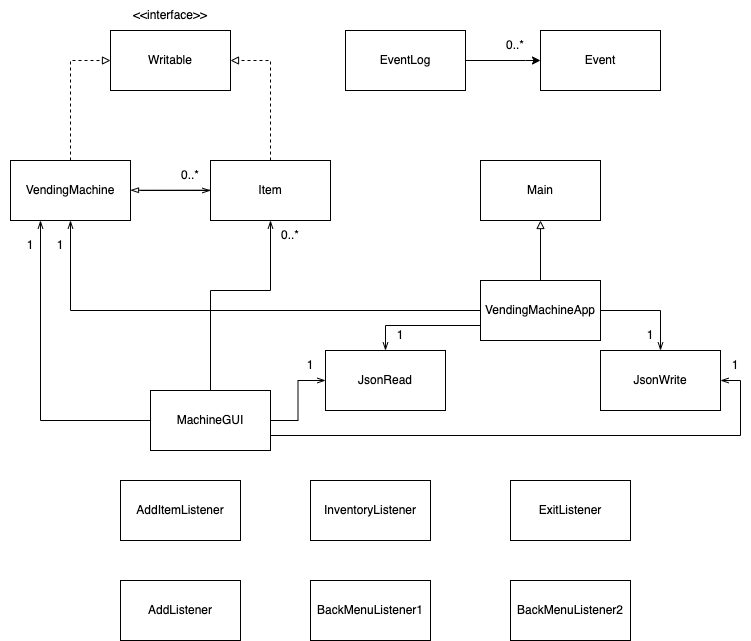

The diagram above was exported from draw.io. Its source (the exported page's mxGraphModel, read from the mxfile embedded in the PNG):
<mxGraphModel dx="786" dy="514" grid="1" gridSize="10" guides="1" tooltips="1" connect="1" arrows="1" fold="1" page="1" pageScale="1" pageWidth="850" pageHeight="1100" math="0" shadow="0">
  <root>
    <mxCell id="0" />
    <mxCell id="1" parent="0" />
    <mxCell id="mhfgN8UDOCgI10pIn9to-3" value="" style="edgeStyle=orthogonalEdgeStyle;rounded=0;orthogonalLoop=1;jettySize=auto;html=1;" edge="1" parent="1" source="mhfgN8UDOCgI10pIn9to-1" target="mhfgN8UDOCgI10pIn9to-2">
      <mxGeometry relative="1" as="geometry">
        <Array as="points">
          <mxPoint x="625" y="150" />
          <mxPoint x="625" y="150" />
        </Array>
      </mxGeometry>
    </mxCell>
    <mxCell id="mhfgN8UDOCgI10pIn9to-1" value="EventLog" style="rounded=0;whiteSpace=wrap;html=1;" vertex="1" parent="1">
      <mxGeometry x="445" y="120" width="120" height="60" as="geometry" />
    </mxCell>
    <mxCell id="mhfgN8UDOCgI10pIn9to-2" value="Event" style="rounded=0;whiteSpace=wrap;html=1;" vertex="1" parent="1">
      <mxGeometry x="640" y="120" width="120" height="60" as="geometry" />
    </mxCell>
    <mxCell id="mhfgN8UDOCgI10pIn9to-4" value="0..*" style="text;html=1;strokeColor=none;fillColor=none;align=center;verticalAlign=middle;whiteSpace=wrap;rounded=0;" vertex="1" parent="1">
      <mxGeometry x="585" y="120" width="60" height="30" as="geometry" />
    </mxCell>
    <mxCell id="mhfgN8UDOCgI10pIn9to-5" value="Writable" style="rounded=0;whiteSpace=wrap;html=1;" vertex="1" parent="1">
      <mxGeometry x="210" y="120" width="120" height="60" as="geometry" />
    </mxCell>
    <mxCell id="mhfgN8UDOCgI10pIn9to-6" value="&amp;lt;&amp;lt;interface&amp;gt;&amp;gt;" style="text;html=1;strokeColor=none;fillColor=none;align=center;verticalAlign=middle;whiteSpace=wrap;rounded=0;" vertex="1" parent="1">
      <mxGeometry x="240" y="90" width="60" height="30" as="geometry" />
    </mxCell>
    <mxCell id="mhfgN8UDOCgI10pIn9to-10" style="edgeStyle=orthogonalEdgeStyle;rounded=0;orthogonalLoop=1;jettySize=auto;html=1;entryX=0;entryY=0.5;entryDx=0;entryDy=0;dashed=1;endArrow=block;endFill=0;" edge="1" parent="1" source="mhfgN8UDOCgI10pIn9to-7" target="mhfgN8UDOCgI10pIn9to-5">
      <mxGeometry relative="1" as="geometry" />
    </mxCell>
    <mxCell id="mhfgN8UDOCgI10pIn9to-14" style="edgeStyle=orthogonalEdgeStyle;rounded=0;orthogonalLoop=1;jettySize=auto;html=1;entryX=0;entryY=0.5;entryDx=0;entryDy=0;endArrow=openThin;endFill=0;" edge="1" parent="1" target="mhfgN8UDOCgI10pIn9to-8">
      <mxGeometry relative="1" as="geometry">
        <mxPoint x="240" y="280" as="sourcePoint" />
      </mxGeometry>
    </mxCell>
    <mxCell id="mhfgN8UDOCgI10pIn9to-7" value="VendingMachine" style="rounded=0;whiteSpace=wrap;html=1;" vertex="1" parent="1">
      <mxGeometry x="110" y="250" width="120" height="60" as="geometry" />
    </mxCell>
    <mxCell id="mhfgN8UDOCgI10pIn9to-9" style="edgeStyle=orthogonalEdgeStyle;rounded=0;orthogonalLoop=1;jettySize=auto;html=1;dashed=1;endArrow=block;endFill=0;" edge="1" parent="1" source="mhfgN8UDOCgI10pIn9to-8">
      <mxGeometry relative="1" as="geometry">
        <mxPoint x="330" y="150" as="targetPoint" />
        <Array as="points">
          <mxPoint x="370" y="150" />
        </Array>
      </mxGeometry>
    </mxCell>
    <mxCell id="mhfgN8UDOCgI10pIn9to-11" style="edgeStyle=orthogonalEdgeStyle;rounded=0;orthogonalLoop=1;jettySize=auto;html=1;endArrow=blockThin;endFill=0;" edge="1" parent="1">
      <mxGeometry relative="1" as="geometry">
        <mxPoint x="310" y="279.7400000000001" as="sourcePoint" />
        <mxPoint x="230" y="279.74" as="targetPoint" />
        <Array as="points">
          <mxPoint x="230" y="279.74" />
        </Array>
      </mxGeometry>
    </mxCell>
    <mxCell id="mhfgN8UDOCgI10pIn9to-8" value="Item" style="rounded=0;whiteSpace=wrap;html=1;" vertex="1" parent="1">
      <mxGeometry x="310" y="250" width="120" height="60" as="geometry" />
    </mxCell>
    <mxCell id="mhfgN8UDOCgI10pIn9to-12" value="JsonRead" style="rounded=0;whiteSpace=wrap;html=1;" vertex="1" parent="1">
      <mxGeometry x="425" y="440" width="120" height="60" as="geometry" />
    </mxCell>
    <mxCell id="mhfgN8UDOCgI10pIn9to-13" value="JsonWrite" style="rounded=0;whiteSpace=wrap;html=1;" vertex="1" parent="1">
      <mxGeometry x="700" y="440" width="120" height="60" as="geometry" />
    </mxCell>
    <mxCell id="mhfgN8UDOCgI10pIn9to-15" value="0..*" style="text;html=1;strokeColor=none;fillColor=none;align=center;verticalAlign=middle;whiteSpace=wrap;rounded=0;" vertex="1" parent="1">
      <mxGeometry x="260" y="250" width="60" height="30" as="geometry" />
    </mxCell>
    <mxCell id="mhfgN8UDOCgI10pIn9to-16" value="Main" style="rounded=0;whiteSpace=wrap;html=1;" vertex="1" parent="1">
      <mxGeometry x="580" y="250" width="120" height="60" as="geometry" />
    </mxCell>
    <mxCell id="mhfgN8UDOCgI10pIn9to-18" value="" style="edgeStyle=orthogonalEdgeStyle;rounded=0;orthogonalLoop=1;jettySize=auto;html=1;endArrow=block;endFill=0;" edge="1" parent="1" source="mhfgN8UDOCgI10pIn9to-17" target="mhfgN8UDOCgI10pIn9to-16">
      <mxGeometry relative="1" as="geometry" />
    </mxCell>
    <mxCell id="mhfgN8UDOCgI10pIn9to-19" style="edgeStyle=orthogonalEdgeStyle;rounded=0;orthogonalLoop=1;jettySize=auto;html=1;endArrow=openThin;endFill=0;entryX=0.5;entryY=1;entryDx=0;entryDy=0;" edge="1" parent="1" source="mhfgN8UDOCgI10pIn9to-17" target="mhfgN8UDOCgI10pIn9to-7">
      <mxGeometry relative="1" as="geometry">
        <mxPoint x="170" y="320" as="targetPoint" />
      </mxGeometry>
    </mxCell>
    <mxCell id="mhfgN8UDOCgI10pIn9to-37" style="edgeStyle=orthogonalEdgeStyle;rounded=0;orthogonalLoop=1;jettySize=auto;html=1;exitX=0;exitY=0.75;exitDx=0;exitDy=0;entryX=0.5;entryY=0;entryDx=0;entryDy=0;endArrow=openThin;endFill=0;" edge="1" parent="1" source="mhfgN8UDOCgI10pIn9to-17" target="mhfgN8UDOCgI10pIn9to-12">
      <mxGeometry relative="1" as="geometry">
        <Array as="points">
          <mxPoint x="485" y="415" />
        </Array>
      </mxGeometry>
    </mxCell>
    <mxCell id="mhfgN8UDOCgI10pIn9to-38" style="edgeStyle=orthogonalEdgeStyle;rounded=0;orthogonalLoop=1;jettySize=auto;html=1;endArrow=openThin;endFill=0;" edge="1" parent="1" source="mhfgN8UDOCgI10pIn9to-17" target="mhfgN8UDOCgI10pIn9to-13">
      <mxGeometry relative="1" as="geometry">
        <Array as="points">
          <mxPoint x="760" y="400" />
        </Array>
      </mxGeometry>
    </mxCell>
    <mxCell id="mhfgN8UDOCgI10pIn9to-17" value="VendingMachineApp" style="rounded=0;whiteSpace=wrap;html=1;" vertex="1" parent="1">
      <mxGeometry x="580" y="370" width="120" height="60" as="geometry" />
    </mxCell>
    <mxCell id="mhfgN8UDOCgI10pIn9to-20" value="1" style="text;html=1;strokeColor=none;fillColor=none;align=center;verticalAlign=middle;whiteSpace=wrap;rounded=0;" vertex="1" parent="1">
      <mxGeometry x="130" y="320" width="60" height="30" as="geometry" />
    </mxCell>
    <mxCell id="mhfgN8UDOCgI10pIn9to-23" value="1" style="text;html=1;strokeColor=none;fillColor=none;align=center;verticalAlign=middle;whiteSpace=wrap;rounded=0;" vertex="1" parent="1">
      <mxGeometry x="490" y="410" width="20" height="30" as="geometry" />
    </mxCell>
    <mxCell id="mhfgN8UDOCgI10pIn9to-30" style="edgeStyle=orthogonalEdgeStyle;rounded=0;orthogonalLoop=1;jettySize=auto;html=1;endArrow=openThin;endFill=0;" edge="1" parent="1" source="mhfgN8UDOCgI10pIn9to-29">
      <mxGeometry relative="1" as="geometry">
        <mxPoint x="140" y="310" as="targetPoint" />
        <Array as="points">
          <mxPoint x="140" y="510" />
          <mxPoint x="140" y="310" />
        </Array>
      </mxGeometry>
    </mxCell>
    <mxCell id="mhfgN8UDOCgI10pIn9to-33" style="edgeStyle=orthogonalEdgeStyle;rounded=0;orthogonalLoop=1;jettySize=auto;html=1;exitX=1;exitY=0.5;exitDx=0;exitDy=0;entryX=0;entryY=0.5;entryDx=0;entryDy=0;endArrow=openThin;endFill=0;" edge="1" parent="1" source="mhfgN8UDOCgI10pIn9to-29" target="mhfgN8UDOCgI10pIn9to-12">
      <mxGeometry relative="1" as="geometry" />
    </mxCell>
    <mxCell id="mhfgN8UDOCgI10pIn9to-35" style="edgeStyle=orthogonalEdgeStyle;rounded=0;orthogonalLoop=1;jettySize=auto;html=1;exitX=1;exitY=0.75;exitDx=0;exitDy=0;entryX=1;entryY=0.5;entryDx=0;entryDy=0;endArrow=openThin;endFill=0;" edge="1" parent="1" source="mhfgN8UDOCgI10pIn9to-29" target="mhfgN8UDOCgI10pIn9to-13">
      <mxGeometry relative="1" as="geometry" />
    </mxCell>
    <mxCell id="mhfgN8UDOCgI10pIn9to-40" style="edgeStyle=orthogonalEdgeStyle;rounded=0;orthogonalLoop=1;jettySize=auto;html=1;entryX=0.5;entryY=1;entryDx=0;entryDy=0;endArrow=openThin;endFill=0;" edge="1" parent="1" source="mhfgN8UDOCgI10pIn9to-29" target="mhfgN8UDOCgI10pIn9to-8">
      <mxGeometry relative="1" as="geometry">
        <Array as="points">
          <mxPoint x="310" y="380" />
          <mxPoint x="370" y="380" />
        </Array>
      </mxGeometry>
    </mxCell>
    <mxCell id="mhfgN8UDOCgI10pIn9to-29" value="MachineGUI" style="rounded=0;whiteSpace=wrap;html=1;" vertex="1" parent="1">
      <mxGeometry x="250" y="480" width="120" height="60" as="geometry" />
    </mxCell>
    <mxCell id="mhfgN8UDOCgI10pIn9to-31" value="1" style="text;html=1;strokeColor=none;fillColor=none;align=center;verticalAlign=middle;whiteSpace=wrap;rounded=0;" vertex="1" parent="1">
      <mxGeometry x="100" y="320" width="60" height="30" as="geometry" />
    </mxCell>
    <mxCell id="mhfgN8UDOCgI10pIn9to-34" value="1" style="text;html=1;strokeColor=none;fillColor=none;align=center;verticalAlign=middle;whiteSpace=wrap;rounded=0;" vertex="1" parent="1">
      <mxGeometry x="380" y="440" width="60" height="30" as="geometry" />
    </mxCell>
    <mxCell id="mhfgN8UDOCgI10pIn9to-36" value="1" style="text;html=1;strokeColor=none;fillColor=none;align=center;verticalAlign=middle;whiteSpace=wrap;rounded=0;" vertex="1" parent="1">
      <mxGeometry x="820" y="440" width="30" height="30" as="geometry" />
    </mxCell>
    <mxCell id="mhfgN8UDOCgI10pIn9to-39" value="1" style="text;html=1;strokeColor=none;fillColor=none;align=center;verticalAlign=middle;whiteSpace=wrap;rounded=0;" vertex="1" parent="1">
      <mxGeometry x="740" y="410" width="20" height="30" as="geometry" />
    </mxCell>
    <mxCell id="mhfgN8UDOCgI10pIn9to-41" value="0..*" style="text;html=1;strokeColor=none;fillColor=none;align=center;verticalAlign=middle;whiteSpace=wrap;rounded=0;" vertex="1" parent="1">
      <mxGeometry x="360" y="310" width="60" height="30" as="geometry" />
    </mxCell>
    <mxCell id="mhfgN8UDOCgI10pIn9to-42" value="AddItemListener" style="rounded=0;whiteSpace=wrap;html=1;" vertex="1" parent="1">
      <mxGeometry x="220" y="570" width="120" height="60" as="geometry" />
    </mxCell>
    <mxCell id="mhfgN8UDOCgI10pIn9to-43" value="InventoryListener" style="rounded=0;whiteSpace=wrap;html=1;" vertex="1" parent="1">
      <mxGeometry x="410" y="570" width="120" height="60" as="geometry" />
    </mxCell>
    <mxCell id="mhfgN8UDOCgI10pIn9to-44" value="ExitListener" style="rounded=0;whiteSpace=wrap;html=1;" vertex="1" parent="1">
      <mxGeometry x="610" y="570" width="120" height="60" as="geometry" />
    </mxCell>
    <mxCell id="mhfgN8UDOCgI10pIn9to-45" value="AddListener" style="rounded=0;whiteSpace=wrap;html=1;" vertex="1" parent="1">
      <mxGeometry x="220" y="670" width="120" height="60" as="geometry" />
    </mxCell>
    <mxCell id="mhfgN8UDOCgI10pIn9to-46" value="BackMenuListener1" style="rounded=0;whiteSpace=wrap;html=1;" vertex="1" parent="1">
      <mxGeometry x="410" y="670" width="120" height="60" as="geometry" />
    </mxCell>
    <mxCell id="mhfgN8UDOCgI10pIn9to-47" value="BackMenuListener2" style="rounded=0;whiteSpace=wrap;html=1;" vertex="1" parent="1">
      <mxGeometry x="610" y="670" width="120" height="60" as="geometry" />
    </mxCell>
  </root>
</mxGraphModel>